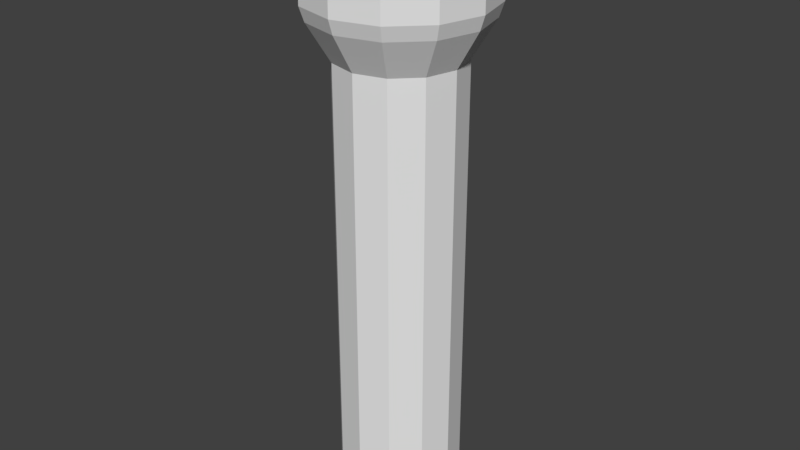 # Source: FlashLight.blend  (saved by Blender 2.78.0; exported with 4.5.12 LTS)
import bpy
from mathutils import Matrix  # noqa: F401  (used for matrix-valued properties, if any)

bpy.ops.wm.read_factory_settings(use_empty=True)
scene = bpy.context.scene
scene.name = 'Scene'

# ---- collections
col_collection_1 = bpy.data.collections.new('Collection 1'); scene.collection.children.link(col_collection_1)

# ---- world
world_world = bpy.data.worlds.new('World'); scene.world = world_world
world_world.color = (0.05088, 0.05088, 0.05088)
world_world.use_sun_shadow = False
world_world.sun_shadow_jitter_overblur = 0.0
world_world.cycles.sampling_method = 'MANUAL'

# ---- meshes
me_flashlight = bpy.data.meshes.new('Flashlight')
me_flashlight.from_pydata([(0.0, 1.0, -0.002625), (1.196e-07, 1.262, 2.693), (0.5, 0.866, -0.002625), (0.6311, 1.093, 2.693), (0.866, 0.5, -0.002625), (1.093, 0.6311, 2.693), (1.0, -4.371e-08, -0.002625), (1.262, 3.891e-08, 2.693), (0.866, -0.5, -0.002625), (1.093, -0.6311, 2.693), (0.5, -0.866, -0.002625), (0.6311, -1.093, 2.693), (1.51e-07, -1.0, -0.002625), (1.999e-07, -1.262, 2.693), (-0.5, -0.866, -0.002625), (-0.6311, -1.093, 2.693), (-0.866, -0.5, -0.002625), (-1.093, -0.6311, 2.693), (-1.0, -4.649e-07, -0.002625), (-1.262, -4.432e-07, 2.693), (-0.866, 0.5, -0.002625), (-1.093, 0.6311, 2.693), (-0.5, 0.866, -0.002625), (-0.6311, 1.093, 2.693), (0.5, 0.866, 2.128), (0.0, 1.0, 2.128), (0.866, 0.5, 2.128), (1.0, -4.371e-08, 2.128), (0.866, -0.5, 2.128), (0.5, -0.866, 2.128), (1.51e-07, -1.0, 2.128), (-0.5, -0.866, 2.128), (-0.866, -0.5, 2.128), (-1.0, -4.649e-07, 2.128), (-0.866, 0.5, 2.128), (-0.5, 0.866, 2.128), (0.6801, 1.178, 2.303), (1.056e-08, 1.36, 2.303), (1.178, 0.6801, 2.303), (1.36, -4.649e-09, 2.303), (1.178, -0.6801, 2.303), (0.6801, -1.178, 2.303), (2.098e-07, -1.36, 2.303), (-0.6801, -1.178, 2.303), (-1.178, -0.6801, 2.303), (-1.36, -5.778e-07, 2.303), (-1.178, 0.6801, 2.303), (-0.6801, 1.178, 2.303), (0.7175, 1.243, 2.369), (1.744e-08, 1.435, 2.369), (1.243, 0.7175, 2.369), (1.435, 4.035e-09, 2.369), (1.243, -0.7175, 2.369), (0.7175, -1.243, 2.369), (2.25e-07, -1.435, 2.369), (-0.7175, -1.243, 2.369), (-1.243, -0.7175, 2.369), (-1.435, -5.991e-07, 2.369), (-1.243, 0.7175, 2.369), (-0.7175, 1.243, 2.369), (0.7124, 1.234, 2.693), (2.092e-08, 1.425, 2.693), (1.234, 0.7124, 2.693), (1.425, 4.669e-09, 2.693), (1.234, -0.7124, 2.693), (0.7124, -1.234, 2.693), (2.235e-07, -1.425, 2.693), (-0.7124, -1.234, 2.693), (-1.234, -0.7124, 2.693), (-1.425, -5.924e-07, 2.693), (-1.234, 0.7124, 2.693), (-0.7124, 1.234, 2.693), (0.6893, 1.194, 2.72), (3.662e-08, 1.379, 2.72), (1.194, 0.6893, 2.72), (1.379, 8.949e-09, 2.72), (1.194, -0.6893, 2.72), (0.6893, -1.194, 2.72), (2.163e-07, -1.379, 2.72), (-0.6893, -1.194, 2.72), (-1.194, -0.6893, 2.72), (-1.379, -5.624e-07, 2.72), (-1.194, 0.6893, 2.72), (-0.6893, 1.194, 2.72), (0.6503, 1.126, 2.723), (1.036e-07, 1.301, 2.723), (1.126, 0.6503, 2.723), (1.301, 3.595e-08, 2.723), (1.126, -0.6503, 2.723), (0.6503, -1.126, 2.723), (2.029e-07, -1.301, 2.723), (-0.6503, -1.126, 2.723), (-1.126, -0.6503, 2.723), (-1.301, -4.699e-07, 2.723), (-1.126, 0.6503, 2.723), (-0.6503, 1.126, 2.723)], [], [(0, 25, 24, 2), (2, 24, 26, 4), (4, 26, 27, 6), (6, 27, 28, 8), (8, 28, 29, 10), (10, 29, 30, 12), (12, 30, 31, 14), (14, 31, 32, 16), (16, 32, 33, 18), (18, 33, 34, 20), (3, 1, 23, 21, 19, 17, 15, 13, 11, 9, 7, 5), (20, 34, 35, 22), (22, 35, 25, 0), (0, 2, 4, 6, 8, 10, 12, 14, 16, 18, 20, 22), (37, 36, 24, 25), (36, 38, 26, 24), (38, 39, 27, 26), (39, 40, 28, 27), (40, 41, 29, 28), (41, 42, 30, 29), (42, 43, 31, 30), (43, 44, 32, 31), (44, 45, 33, 32), (45, 46, 34, 33), (46, 47, 35, 34), (47, 37, 25, 35), (49, 48, 36, 37), (48, 50, 38, 36), (50, 51, 39, 38), (51, 52, 40, 39), (52, 53, 41, 40), (53, 54, 42, 41), (54, 55, 43, 42), (55, 56, 44, 43), (56, 57, 45, 44), (57, 58, 46, 45), (58, 59, 47, 46), (59, 49, 37, 47), (61, 60, 48, 49), (60, 62, 50, 48), (62, 63, 51, 50), (63, 64, 52, 51), (64, 65, 53, 52), (65, 66, 54, 53), (66, 67, 55, 54), (67, 68, 56, 55), (68, 69, 57, 56), (69, 70, 58, 57), (70, 71, 59, 58), (71, 61, 49, 59), (73, 72, 60, 61), (72, 74, 62, 60), (74, 75, 63, 62), (75, 76, 64, 63), (76, 77, 65, 64), (77, 78, 66, 65), (78, 79, 67, 66), (79, 80, 68, 67), (80, 81, 69, 68), (81, 82, 70, 69), (82, 83, 71, 70), (83, 73, 61, 71), (85, 84, 72, 73), (84, 86, 74, 72), (86, 87, 75, 74), (87, 88, 76, 75), (88, 89, 77, 76), (89, 90, 78, 77), (90, 91, 79, 78), (91, 92, 80, 79), (92, 93, 81, 80), (93, 94, 82, 81), (94, 95, 83, 82), (95, 85, 73, 83), (1, 3, 84, 85), (3, 5, 86, 84), (5, 7, 87, 86), (7, 9, 88, 87), (9, 11, 89, 88), (11, 13, 90, 89), (13, 15, 91, 90), (15, 17, 92, 91), (17, 19, 93, 92), (19, 21, 94, 93), (21, 23, 95, 94), (23, 1, 85, 95)])
me_flashlight.use_remesh_preserve_volume = False
me_flashlight.use_remesh_preserve_attributes = False
me_flashlight.use_mirror_vertex_groups = False
me_flashlight.update()

# ---- objects
ob_flashlight = bpy.data.objects.new('Flashlight', me_flashlight)

# ---- transforms, parenting, visibility, modifiers, constraints
ob_flashlight.location = (0.0, 0.0, 0.0)
ob_flashlight.scale = (0.03485, 0.03485, 0.1212)
ob_flashlight.lineart.crease_threshold = 0.0

# ---- collection membership
col_collection_1.objects.link(ob_flashlight)

# ---- scene / render settings (as saved in the file)
scene.frame_start = 1; scene.frame_end = 250; scene.frame_set(1)
scene.render.engine = 'BLENDER_EEVEE_NEXT'
scene.render.resolution_percentage = 50
scene.render.dither_intensity = 0.0
scene.cycles.use_denoising = False
scene.cycles.samples = 128
scene.cycles.sampling_pattern = 'TABULATED_SOBOL'
scene.cycles.light_sampling_threshold = 0.0
scene.cycles.use_adaptive_sampling = False
scene.cycles.use_light_tree = False
scene.cycles.blur_glossy = 0.0
scene.cycles.sample_clamp_indirect = 0.0
scene.view_settings.view_transform = 'Standard'
bpy.context.view_layer.update()

# ---- added for rendering (the .blend has no active camera and no usable light): camera, sun
cam_auto = bpy.data.cameras.new('AutoCamera')
cam_auto.lens = 50.0
cam_auto.sensor_width = 36.0
cam_auto.clip_end = 1000.0
ob_auto_camera = bpy.data.objects.new('AutoCamera', cam_auto)
scene.collection.objects.link(ob_auto_camera)
ob_auto_camera.location = (0.332508, -0.39901, 0.430877)
ob_auto_camera.rotation_euler = (1.09748, -7.21219e-08, 0.694738)
scene.camera = ob_auto_camera
light_auto_sun = bpy.data.lights.new('AutoSun', 'SUN')
light_auto_sun.energy = 3.0
light_auto_sun.angle = 0.0523599
ob_auto_sun = bpy.data.objects.new('AutoSun', light_auto_sun)
scene.collection.objects.link(ob_auto_sun)
ob_auto_sun.rotation_euler = (0.872665, 0.174533, 0.523599)
bpy.context.view_layer.update()
